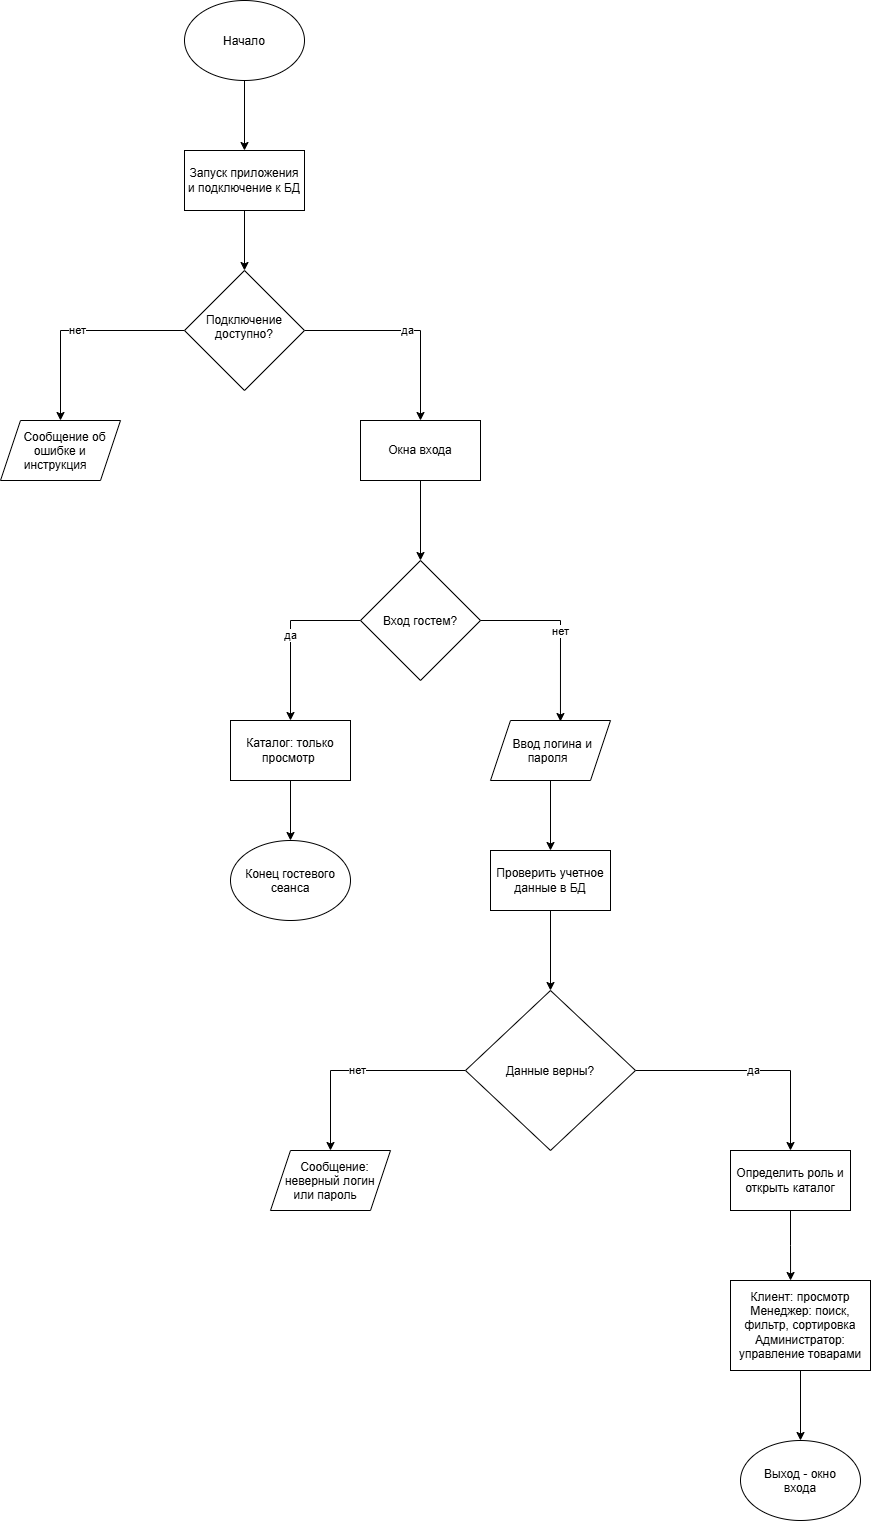

The diagram above was exported from draw.io. Its source (the exported page's mxGraphModel, read from the mxfile embedded in the PNG):
<mxGraphModel dx="1578" dy="849" grid="1" gridSize="10" guides="1" tooltips="1" connect="1" arrows="1" fold="1" page="1" pageScale="1" pageWidth="827" pageHeight="1169" math="0" shadow="0">
  <root>
    <mxCell id="0" />
    <mxCell id="1" parent="0" />
    <mxCell id="1pl71sP6C-2ZCiVRwGMG-189" edge="1" parent="1" source="1pl71sP6C-2ZCiVRwGMG-174" style="edgeStyle=orthogonalEdgeStyle;rounded=0;orthogonalLoop=1;jettySize=auto;html=1;exitX=0.5;exitY=1;exitDx=0;exitDy=0;entryX=0.5;entryY=0;entryDx=0;entryDy=0;" target="1pl71sP6C-2ZCiVRwGMG-175">
      <mxGeometry relative="1" as="geometry" />
    </mxCell>
    <mxCell id="1pl71sP6C-2ZCiVRwGMG-174" parent="1" style="ellipse;whiteSpace=wrap;html=1;shapeInside=1;" value="Начало" vertex="1">
      <mxGeometry height="80" width="120" x="354" y="70" as="geometry" />
    </mxCell>
    <mxCell id="1pl71sP6C-2ZCiVRwGMG-190" edge="1" parent="1" source="1pl71sP6C-2ZCiVRwGMG-175" style="edgeStyle=orthogonalEdgeStyle;rounded=0;orthogonalLoop=1;jettySize=auto;html=1;exitX=0.5;exitY=1;exitDx=0;exitDy=0;entryX=0.5;entryY=0;entryDx=0;entryDy=0;" target="1pl71sP6C-2ZCiVRwGMG-176">
      <mxGeometry relative="1" as="geometry" />
    </mxCell>
    <mxCell id="1pl71sP6C-2ZCiVRwGMG-175" parent="1" style="rounded=0;whiteSpace=wrap;html=1;" value="Запуск приложения и подключение к БД" vertex="1">
      <mxGeometry height="60" width="120" x="354" y="220" as="geometry" />
    </mxCell>
    <mxCell id="1pl71sP6C-2ZCiVRwGMG-191" edge="1" parent="1" source="1pl71sP6C-2ZCiVRwGMG-176" style="edgeStyle=orthogonalEdgeStyle;rounded=0;orthogonalLoop=1;jettySize=auto;html=1;exitX=0;exitY=0.5;exitDx=0;exitDy=0;entryX=0.5;entryY=0;entryDx=0;entryDy=0;" target="1pl71sP6C-2ZCiVRwGMG-177" value="нет">
      <mxGeometry relative="1" as="geometry" />
    </mxCell>
    <mxCell id="1pl71sP6C-2ZCiVRwGMG-192" edge="1" parent="1" source="1pl71sP6C-2ZCiVRwGMG-176" style="edgeStyle=orthogonalEdgeStyle;rounded=0;orthogonalLoop=1;jettySize=auto;html=1;exitX=1;exitY=0.5;exitDx=0;exitDy=0;entryX=0.5;entryY=0;entryDx=0;entryDy=0;" target="1pl71sP6C-2ZCiVRwGMG-178" value="да">
      <mxGeometry relative="1" as="geometry" />
    </mxCell>
    <mxCell id="1pl71sP6C-2ZCiVRwGMG-176" parent="1" style="rhombus;whiteSpace=wrap;html=1;shapeInside=1;" value="Подключение доступно?" vertex="1">
      <mxGeometry height="120" width="120" x="354" y="340" as="geometry" />
    </mxCell>
    <mxCell id="1pl71sP6C-2ZCiVRwGMG-177" parent="1" style="shape=parallelogram;perimeter=parallelogramPerimeter;whiteSpace=wrap;html=1;shapeInside=1;fixedSize=1;" value="Сообщение об ошибке и инструкция" vertex="1">
      <mxGeometry height="60" width="120" x="170" y="490" as="geometry" />
    </mxCell>
    <mxCell id="1pl71sP6C-2ZCiVRwGMG-193" edge="1" parent="1" source="1pl71sP6C-2ZCiVRwGMG-178" style="edgeStyle=orthogonalEdgeStyle;rounded=0;orthogonalLoop=1;jettySize=auto;html=1;exitX=0.5;exitY=1;exitDx=0;exitDy=0;entryX=0.5;entryY=0;entryDx=0;entryDy=0;" target="1pl71sP6C-2ZCiVRwGMG-179">
      <mxGeometry relative="1" as="geometry" />
    </mxCell>
    <mxCell id="1pl71sP6C-2ZCiVRwGMG-178" parent="1" style="rounded=0;whiteSpace=wrap;html=1;" value="Окна входа" vertex="1">
      <mxGeometry height="60" width="120" x="530" y="490" as="geometry" />
    </mxCell>
    <mxCell id="1pl71sP6C-2ZCiVRwGMG-194" edge="1" parent="1" source="1pl71sP6C-2ZCiVRwGMG-179" style="edgeStyle=orthogonalEdgeStyle;rounded=0;orthogonalLoop=1;jettySize=auto;html=1;exitX=0;exitY=0.5;exitDx=0;exitDy=0;entryX=0.5;entryY=0;entryDx=0;entryDy=0;" target="1pl71sP6C-2ZCiVRwGMG-180" value="да">
      <mxGeometry relative="1" as="geometry" />
    </mxCell>
    <mxCell id="1pl71sP6C-2ZCiVRwGMG-179" parent="1" style="rhombus;whiteSpace=wrap;html=1;shapeInside=1;" value="&lt;span style=&quot;text-decoration-line: inherit; background-color: transparent; color: light-dark(rgb(0, 0, 0), rgb(255, 255, 255));&quot;&gt;Вход гостем?&lt;/span&gt;" vertex="1">
      <mxGeometry height="120" width="120" x="530" y="630" as="geometry" />
    </mxCell>
    <mxCell id="1pl71sP6C-2ZCiVRwGMG-196" edge="1" parent="1" source="1pl71sP6C-2ZCiVRwGMG-180" style="edgeStyle=orthogonalEdgeStyle;rounded=0;orthogonalLoop=1;jettySize=auto;html=1;exitX=0.5;exitY=1;exitDx=0;exitDy=0;entryX=0.5;entryY=0;entryDx=0;entryDy=0;" target="1pl71sP6C-2ZCiVRwGMG-181">
      <mxGeometry relative="1" as="geometry" />
    </mxCell>
    <mxCell id="1pl71sP6C-2ZCiVRwGMG-180" parent="1" style="rounded=0;whiteSpace=wrap;html=1;" value="Каталог: только просмотр&amp;nbsp;" vertex="1">
      <mxGeometry height="60" width="120" x="400" y="790" as="geometry" />
    </mxCell>
    <mxCell id="1pl71sP6C-2ZCiVRwGMG-181" parent="1" style="ellipse;whiteSpace=wrap;html=1;shapeInside=1;" value="Конец гостевого сеанса" vertex="1">
      <mxGeometry height="80" width="120" x="400" y="910" as="geometry" />
    </mxCell>
    <mxCell id="1pl71sP6C-2ZCiVRwGMG-197" edge="1" parent="1" source="1pl71sP6C-2ZCiVRwGMG-182" style="edgeStyle=orthogonalEdgeStyle;rounded=0;orthogonalLoop=1;jettySize=auto;html=1;exitX=0.5;exitY=1;exitDx=0;exitDy=0;" target="1pl71sP6C-2ZCiVRwGMG-183">
      <mxGeometry relative="1" as="geometry" />
    </mxCell>
    <mxCell id="1pl71sP6C-2ZCiVRwGMG-182" parent="1" style="shape=parallelogram;perimeter=parallelogramPerimeter;whiteSpace=wrap;html=1;shapeInside=1;fixedSize=1;" value="Ввод логина и пароля" vertex="1">
      <mxGeometry height="60" width="120" x="660" y="790" as="geometry" />
    </mxCell>
    <mxCell id="1pl71sP6C-2ZCiVRwGMG-198" edge="1" parent="1" source="1pl71sP6C-2ZCiVRwGMG-183" style="edgeStyle=orthogonalEdgeStyle;rounded=0;orthogonalLoop=1;jettySize=auto;html=1;exitX=0.5;exitY=1;exitDx=0;exitDy=0;" target="1pl71sP6C-2ZCiVRwGMG-184">
      <mxGeometry relative="1" as="geometry" />
    </mxCell>
    <mxCell id="1pl71sP6C-2ZCiVRwGMG-183" parent="1" style="rounded=0;whiteSpace=wrap;html=1;" value="Проверить учетное данные в БД" vertex="1">
      <mxGeometry height="60" width="120" x="660" y="920" as="geometry" />
    </mxCell>
    <mxCell id="1pl71sP6C-2ZCiVRwGMG-199" edge="1" parent="1" source="1pl71sP6C-2ZCiVRwGMG-184" style="edgeStyle=orthogonalEdgeStyle;rounded=0;orthogonalLoop=1;jettySize=auto;html=1;exitX=0;exitY=0.5;exitDx=0;exitDy=0;entryX=0.5;entryY=0;entryDx=0;entryDy=0;" target="1pl71sP6C-2ZCiVRwGMG-185" value="нет">
      <mxGeometry relative="1" as="geometry" />
    </mxCell>
    <mxCell id="1pl71sP6C-2ZCiVRwGMG-200" edge="1" parent="1" source="1pl71sP6C-2ZCiVRwGMG-184" style="edgeStyle=orthogonalEdgeStyle;rounded=0;orthogonalLoop=1;jettySize=auto;html=1;exitX=1;exitY=0.5;exitDx=0;exitDy=0;entryX=0.5;entryY=0;entryDx=0;entryDy=0;" target="1pl71sP6C-2ZCiVRwGMG-186" value="да">
      <mxGeometry relative="1" as="geometry" />
    </mxCell>
    <mxCell id="1pl71sP6C-2ZCiVRwGMG-184" parent="1" style="rhombus;whiteSpace=wrap;html=1;shapeInside=1;" value="Данные верны?" vertex="1">
      <mxGeometry height="160" width="170" x="635" y="1060" as="geometry" />
    </mxCell>
    <mxCell id="1pl71sP6C-2ZCiVRwGMG-185" parent="1" style="shape=parallelogram;perimeter=parallelogramPerimeter;whiteSpace=wrap;html=1;shapeInside=1;fixedSize=1;" value="Сообщение: неверный логин или пароль" vertex="1">
      <mxGeometry height="60" width="120" x="440" y="1220" as="geometry" />
    </mxCell>
    <mxCell id="1pl71sP6C-2ZCiVRwGMG-186" parent="1" style="rounded=0;whiteSpace=wrap;html=1;" value="Определить роль и открыть каталог" vertex="1">
      <mxGeometry height="60" width="120" x="900" y="1220" as="geometry" />
    </mxCell>
    <mxCell id="1pl71sP6C-2ZCiVRwGMG-202" edge="1" parent="1" source="1pl71sP6C-2ZCiVRwGMG-187" style="edgeStyle=orthogonalEdgeStyle;rounded=0;orthogonalLoop=1;jettySize=auto;html=1;exitX=0.5;exitY=1;exitDx=0;exitDy=0;" target="1pl71sP6C-2ZCiVRwGMG-188">
      <mxGeometry relative="1" as="geometry" />
    </mxCell>
    <mxCell id="1pl71sP6C-2ZCiVRwGMG-187" parent="1" style="rounded=0;whiteSpace=wrap;html=1;" value="Клиент: просмотр&lt;div&gt;Менеджер: поиск, фильтр, сортировка&lt;/div&gt;&lt;div&gt;Администратор: управление товарами&lt;/div&gt;" vertex="1">
      <mxGeometry height="90" width="140" x="900" y="1350" as="geometry" />
    </mxCell>
    <mxCell id="1pl71sP6C-2ZCiVRwGMG-188" parent="1" style="ellipse;whiteSpace=wrap;html=1;shapeInside=1;" value="Выход - окно входа" vertex="1">
      <mxGeometry height="80" width="120" x="910" y="1510" as="geometry" />
    </mxCell>
    <mxCell id="1pl71sP6C-2ZCiVRwGMG-195" edge="1" parent="1" source="1pl71sP6C-2ZCiVRwGMG-179" style="edgeStyle=orthogonalEdgeStyle;rounded=0;orthogonalLoop=1;jettySize=auto;html=1;exitX=1;exitY=0.5;exitDx=0;exitDy=0;entryX=0.583;entryY=0.017;entryDx=0;entryDy=0;entryPerimeter=0;" target="1pl71sP6C-2ZCiVRwGMG-182" value="нет">
      <mxGeometry relative="1" as="geometry" />
    </mxCell>
    <mxCell id="1pl71sP6C-2ZCiVRwGMG-201" edge="1" parent="1" source="1pl71sP6C-2ZCiVRwGMG-186" style="edgeStyle=orthogonalEdgeStyle;rounded=0;orthogonalLoop=1;jettySize=auto;html=1;exitX=0.5;exitY=1;exitDx=0;exitDy=0;entryX=0.429;entryY=0;entryDx=0;entryDy=0;entryPerimeter=0;" target="1pl71sP6C-2ZCiVRwGMG-187">
      <mxGeometry relative="1" as="geometry" />
    </mxCell>
  </root>
</mxGraphModel>